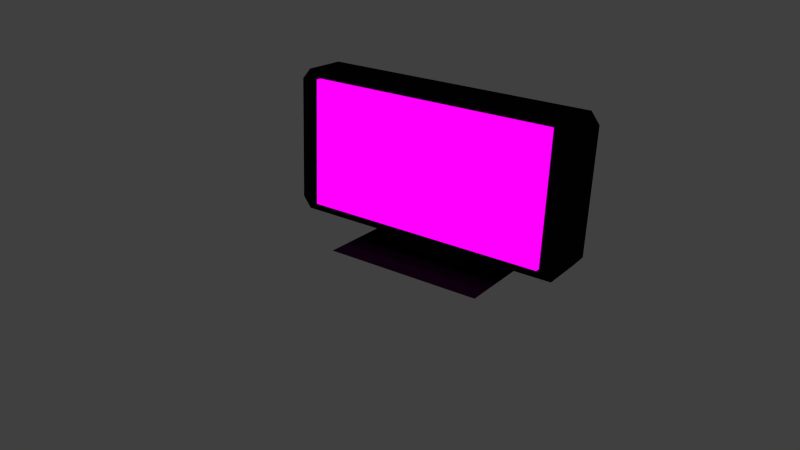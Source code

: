 # Source: tv.blend  (saved by Blender 2.76.0; exported with 4.5.12 LTS)
import bpy
from mathutils import Matrix  # noqa: F401  (used for matrix-valued properties, if any)

bpy.ops.wm.read_factory_settings(use_empty=True)
scene = bpy.context.scene
scene.name = 'Scene'

# ---- collections
col_collection_1 = bpy.data.collections.new('Collection 1'); scene.collection.children.link(col_collection_1)
col_collection_2 = bpy.data.collections.new('Collection 2'); scene.collection.children.link(col_collection_2)
col_collection_2.hide_render = True
col_collection_2.hide_viewport = True
col_collection_11 = bpy.data.collections.new('Collection 11'); scene.collection.children.link(col_collection_11)

# ---- images (referenced by path relative to the original .blend; pixels are not part of the script)
import os
ASSET_DIR = os.environ.get("B2B_ASSET_DIR", "")  # directory of the original .blend (textures are referenced by path, not embedded)
HERE = os.path.dirname(os.path.abspath(__file__))  # packed textures are extracted next to this script under _unpacked/

def load_image(name, relpath, width, height, colorspace="sRGB"):
    """Load a texture the original file referenced (path relative to the .blend, or extracted next to this script)."""
    p = next((c for c in (os.path.join(HERE, relpath), os.path.join(ASSET_DIR, relpath)) if relpath and os.path.exists(c)), "")
    if p:
        img = bpy.data.images.load(p, check_existing=True)
        img.name = name
    else:  # same state as the original file: an image datablock whose file is absent (Cycles renders it pink)
        img = bpy.data.images.new(name, width, height)
        img.source = "FILE"
        img.filepath = "//" + (relpath or name)
    img.colorspace_settings.name = colorspace
    return img
img_ndice_jpg = load_image('índice.jpg', 'Textures/índice.jpg', 1024, 1024, 'sRGB')

# ---- materials (node trees are filled in below, after node groups)
mat_tele = bpy.data.materials.new('tele')
mat_tele.alpha_threshold = 0.0
mat_tele.roughness = 0.5
mat_pantalla = bpy.data.materials.new('Pantalla')
mat_pantalla.alpha_threshold = 0.0
mat_pantalla.roughness = 0.5
mat_base = bpy.data.materials.new('base')
mat_base.alpha_threshold = 0.0
mat_base.roughness = 0.5

# ---- material node trees
mat_tele.use_nodes = True; mat_tele.node_tree.nodes.clear()
_N = mat_tele.node_tree.nodes; _L = mat_tele.node_tree.links
n0 = _N.new('ShaderNodeOutputMaterial'); n0.name = 'Material Output'; n0.location = (300, 300)
n1 = _N.new('ShaderNodeBsdfToon'); n1.name = 'Toon BSDF'; n1.location = (117, 304)
n1.inputs[0].default_value = (0.007194, 0.007194, 0.007194, 1.0)
_L.new(n1.outputs[0], n0.inputs[0])
n0.is_active_output = True
mat_pantalla.use_nodes = True; mat_pantalla.node_tree.nodes.clear()
_N = mat_pantalla.node_tree.nodes; _L = mat_pantalla.node_tree.links
n0 = _N.new('ShaderNodeOutputMaterial'); n0.name = 'Material Output'; n0.location = (300, 300)
n1 = _N.new('ShaderNodeTexImage'); n1.name = 'Image Texture'; n1.location = (-41, 309)
n1.width = 140
n1.image = img_ndice_jpg
n2 = _N.new('ShaderNodeMapping'); n2.name = 'Mapping'; n2.location = (-436, 317)
n3 = _N.new('ShaderNodeUVMap'); n3.name = 'UV Map'; n3.location = (-659, 276)
n4 = _N.new('ShaderNodeEmission'); n4.name = 'Emission'; n4.location = (133, 303)
_L.new(n2.outputs[0], n1.inputs[0])
_L.new(n3.outputs[0], n2.inputs[0])
_L.new(n4.outputs[0], n0.inputs[0])
_L.new(n1.outputs[0], n4.inputs[0])
n0.is_active_output = True
mat_base.use_nodes = True; mat_base.node_tree.nodes.clear()
_N = mat_base.node_tree.nodes; _L = mat_base.node_tree.links
n0 = _N.new('ShaderNodeOutputMaterial'); n0.name = 'Material Output'; n0.location = (300, 300)
n1 = _N.new('ShaderNodeBsdfToon'); n1.name = 'Toon BSDF'; n1.location = (10, 300)
n1.inputs[0].default_value = (0.01109, 0.01109, 0.01109, 1.0)
_L.new(n1.outputs[0], n0.inputs[0])
n0.is_active_output = True

# ---- world
world_world = bpy.data.worlds.new('World'); scene.world = world_world
world_world.color = (0.05088, 0.05088, 0.05088)
world_world.use_sun_shadow = False
world_world.sun_shadow_jitter_overblur = 0.0
world_world.cycles.sampling_method = 'MANUAL'
world_world.cycles.sample_map_resolution = 256

# ---- cameras
cam_camera = bpy.data.cameras.new('Camera')
cam_camera.clip_end = 100.0
cam_camera.lens = 35.0
cam_camera.sensor_width = 32.0
cam_camera.sensor_height = 18.0
cam_camera.ortho_scale = 7.314
cam_camera.dof.focus_distance = 0.0

# ---- lights
light_lamp = bpy.data.lights.new('Lamp', 'POINT')
light_lamp.transmission_factor = 0.0
light_lamp.cutoff_distance = 30.0
light_lamp.energy = 100.0
light_lamp.shadow_buffer_clip_start = 1.001
light_lamp.shadow_soft_size = 0.1
light_lamp.shadow_maximum_resolution = 0.006
light_lamp.use_absolute_resolution = True
light_lamp.cycles.use_multiple_importance_sampling = False

# ---- meshes
me_cube = bpy.data.meshes.new('Cube')
me_cube.from_pydata([(-1.0, 1.0, 0.7008), (-0.9391, -1.0, 0.8275), (-1.0, -1.0, 0.7027), (-0.9407, 1.0, 0.8275), (1.0, 1.0, 0.7008), (0.9391, -1.0, 0.8275), (1.0, -1.0, 0.7027), (0.9407, 1.0, 0.8275), (-1.0, 1.0, -0.7008), (-0.9391, -1.0, -0.8275), (-1.0, -1.0, -0.7027), (-0.9407, 1.0, -0.8275), (1.0, 1.0, -0.7008), (0.9391, -1.0, -0.8275), (1.0, -1.0, -0.7027), (0.9407, 1.0, -0.8275)], [], [(10, 2, 0, 8), (0, 2, 1, 3), (7, 3, 1, 5), (14, 12, 4, 6), (4, 7, 5, 6), (7, 4, 12, 15, 11, 8, 0, 3), (8, 11, 9, 10), (15, 13, 9, 11), (10, 9, 13, 14, 6, 5, 1, 2), (12, 14, 13, 15)])
me_cube.materials.append(mat_tele)
me_cube.use_remesh_preserve_volume = False
me_cube.use_remesh_preserve_attributes = False
me_cube.use_mirror_vertex_groups = False
me_cube.update()
me_cube_002 = bpy.data.meshes.new('Cube.002')
me_cube_002.from_pydata([(-1.0, -1.0, -1.0), (-1.0, -1.0, 1.0), (-1.0, 1.0, -1.0), (-1.0, 1.0, 1.0), (1.0, -1.0, -1.0), (1.0, -1.0, 1.0), (1.0, 1.0, -1.0), (1.0, 1.0, 1.0)], [], [(1, 3, 2, 0), (3, 7, 6, 2), (7, 5, 4, 6), (5, 1, 0, 4), (0, 2, 6, 4), (5, 7, 3, 1)])
_uv = me_cube_002.uv_layers.new(name='UVMap')
_uv.uv.foreach_set('vector', [0.0, 0.0, 0.0, 0.0, 0.0, 0.0, 0.0, 0.0, 0.0, 0.0, 0.0, 0.0, 0.0, 0.0, 0.0, 0.0, 0.0, 0.0, 0.0, 0.0, 0.0, 0.0, 0.0, 0.0, 0.7216, 0.9999, 8.494e-05, 0.9999, 8.498e-05, 8.494e-05, 0.7216, 8.494e-05, 0.0, 0.0, 0.0, 0.0, 0.0, 0.0, 0.0, 0.0, 0.0, 0.0, 0.0, 0.0, 0.0, 0.0, 0.0, 0.0])
me_cube_002.materials.append(mat_pantalla)
me_cube_002.use_remesh_preserve_volume = False
me_cube_002.use_remesh_preserve_attributes = False
me_cube_002.use_mirror_vertex_groups = False
me_cube_002.update()
me_cube_001 = bpy.data.meshes.new('Cube.001')
me_cube_001.from_pydata([(0.2104, -2.891e-08, 0.2074), (-7.316e-09, -0.2104, 0.2074), (-0.2104, 4.635e-08, 0.2074), (3.031e-08, 0.2104, 0.2074), (0.2104, -0.2104, 0.2074), (0.2104, 0.2104, 0.2074), (-0.2104, 0.2104, 0.2074), (-0.2104, -0.2104, 0.2074), (0.2104, -2.891e-08, -0.04756), (0.2104, -2.891e-08, -0.04756), (-7.316e-09, -0.2104, -0.04756), (-0.2104, 4.635e-08, -0.04756), (3.031e-08, 0.2104, -0.04756), (0.2104, -0.2104, -0.04756), (0.2104, 0.2104, -0.04756), (-0.2104, 0.2104, -0.04756), (-0.2104, -0.2104, -0.04756), (0.2104, -2.891e-08, -0.04756), (0.4607, -4.382e-07, -0.05756), (-7.316e-09, -0.2104, -0.04756), (-0.2104, 4.635e-08, -0.04756), (3.031e-08, 0.2104, -0.04756), (0.2104, -0.2104, -0.04756), (0.2104, 0.2104, -0.04756), (-0.2104, 0.2104, -0.04756), (-0.2104, -0.2104, -0.04756), (-7.316e-09, -0.2104, -0.04756), (-0.2104, 4.635e-08, -0.04756), (3.031e-08, 0.2104, -0.04756), (0.2104, -0.2104, -0.04756), (0.2104, 0.2104, -0.04756), (-0.2104, 0.2104, -0.04756), (-0.2104, -0.2104, -0.04756), (1.269e-08, 8.723e-09, -0.05756), (-1.477e-08, -2.499, -0.05756), (-0.4607, 4.556e-07, -0.05756), (6.761e-08, 2.499, -0.05756), (0.4607, -2.499, -0.05756), (0.4607, 2.499, -0.05756), (-0.4607, 2.499, -0.05756), (-0.4607, -2.499, -0.05756)], [], [(1, 7, 16, 10), (0, 4, 13, 8), (5, 0, 8, 14), (2, 6, 15, 11), (14, 8, 17, 23), (11, 15, 24, 20), (16, 11, 20, 25), (13, 10, 19, 22), (6, 3, 12, 15), (3, 5, 14, 12), (4, 1, 10, 13), (7, 2, 11, 16), (22, 19, 26, 29), (21, 23, 30, 28), (24, 21, 28, 31), (19, 25, 32, 26), (8, 13, 22, 17), (10, 16, 25, 19), (15, 12, 21, 24), (12, 14, 23, 21), (28, 30, 38, 36), (31, 28, 36, 39), (26, 32, 40, 34), (9, 29, 37, 18), (25, 20, 27, 32), (20, 24, 31, 27), (23, 17, 9, 30), (17, 22, 29, 9), (38, 18, 33, 36), (18, 37, 34, 33), (36, 33, 35, 39), (33, 34, 40, 35), (29, 26, 34, 37), (32, 27, 35, 40), (27, 31, 39, 35), (30, 9, 18, 38)])
me_cube_001.materials.append(mat_base)
me_cube_001.use_remesh_preserve_volume = False
me_cube_001.use_remesh_preserve_attributes = False
me_cube_001.use_mirror_vertex_groups = False
me_cube_001.update()

# ---- objects
ob_cube = bpy.data.objects.new('Cube', me_cube)
ob_lamp = bpy.data.objects.new('Lamp', light_lamp)
ob_camera = bpy.data.objects.new('Camera', cam_camera)
ob_cube_002 = bpy.data.objects.new('Cube.002', me_cube_002)
ob_cube_001 = bpy.data.objects.new('Cube.001', me_cube_001)

# ---- transforms, parenting, visibility, modifiers, constraints
ob_cube.location = (0.0, 0.0, 1.0)
ob_cube.scale = (1.662, 0.25, 1.0)
ob_cube.lock_rotations_4d = False
ob_cube.empty_display_type = 'ARROWS'
ob_cube.lineart.crease_threshold = 0.0
ob_lamp.location = (4.076, 1.005, 5.904)
ob_lamp.rotation_euler = (0.6503, 0.05522, 1.866)
ob_lamp.lock_rotations_4d = False
ob_lamp.empty_display_type = 'ARROWS'
ob_lamp.color = (0.0, 0.0, 0.0, 0.0)
ob_lamp.lineart.crease_threshold = 0.0
ob_camera.location = (4.713, -7.563, 3.994)
ob_camera.rotation_euler = (1.175, -0.0352, 0.6136)
ob_camera.lock_rotations_4d = False
ob_camera.empty_display_type = 'ARROWS'
ob_camera.color = (0.0, 0.0, 0.0, 0.0)
ob_camera.display_type = 'WIRE'
ob_camera.lineart.crease_threshold = 0.0
ob_cube_002.location = (0.0, -0.04453, 1.008)
ob_cube_002.scale = (1.416, 0.2626, 0.7318)
ob_cube_002.lineart.crease_threshold = 0.0
ob_cube_001.location = (1.279e-07, 2.762e-08, -0.008608)
ob_cube_001.scale = (2.0, 0.25, 1.0)
ob_cube_001.lock_rotations_4d = False
ob_cube_001.empty_display_type = 'ARROWS'
ob_cube_001.lineart.crease_threshold = 0.0

# ---- collection membership
col_collection_1.objects.link(ob_cube)
col_collection_2.objects.link(ob_lamp)
col_collection_2.objects.link(ob_camera)
col_collection_11.objects.link(ob_cube_002)
col_collection_11.objects.link(ob_cube_001)

# ---- scene / render settings (as saved in the file)
scene.camera = ob_camera
scene.frame_start = 1; scene.frame_end = 250; scene.frame_set(1)
scene.render.engine = 'CYCLES'
scene.render.resolution_percentage = 50
scene.render.dither_intensity = 0.0
scene.cycles.use_denoising = False
scene.cycles.samples = 10
scene.cycles.sampling_pattern = 'TABULATED_SOBOL'
scene.cycles.light_sampling_threshold = 0.0
scene.cycles.use_adaptive_sampling = False
scene.cycles.use_light_tree = False
scene.cycles.blur_glossy = 0.0
scene.cycles.pixel_filter_type = 'GAUSSIAN'
scene.cycles.sample_clamp_indirect = 0.0
scene.view_settings.view_transform = 'Standard'
bpy.context.view_layer.update()
